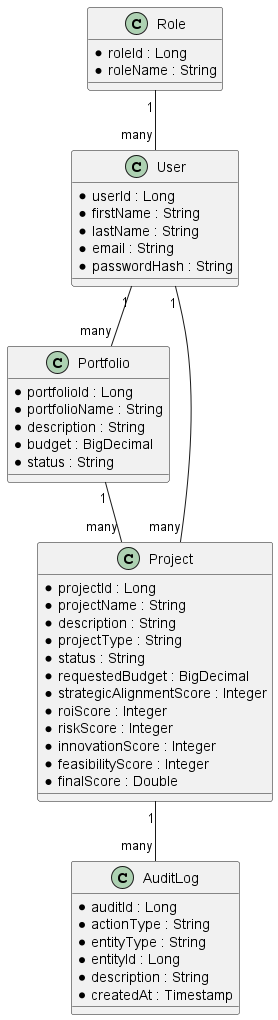

The diagram above was rendered by PlantUML. Its source (embedded in the PNG):
@startuml

class Role {

* roleId : Long
* roleName : String
  }

class User {

* userId : Long
* firstName : String
* lastName : String
* email : String
* passwordHash : String
  }

class Portfolio {

* portfolioId : Long
* portfolioName : String
* description : String
* budget : BigDecimal
* status : String
  }

class Project {

* projectId : Long
* projectName : String
* description : String
* projectType : String
* status : String
* requestedBudget : BigDecimal
* strategicAlignmentScore : Integer
* roiScore : Integer
* riskScore : Integer
* innovationScore : Integer
* feasibilityScore : Integer
* finalScore : Double
  }

class AuditLog {

* auditId : Long
* actionType : String
* entityType : String
* entityId : Long
* description : String
* createdAt : Timestamp
  }

Role "1" -- "many" User
User "1" -- "many" Portfolio
User "1" -- "many" Project
Portfolio "1" -- "many" Project
Project "1" -- "many" AuditLog

@enduml